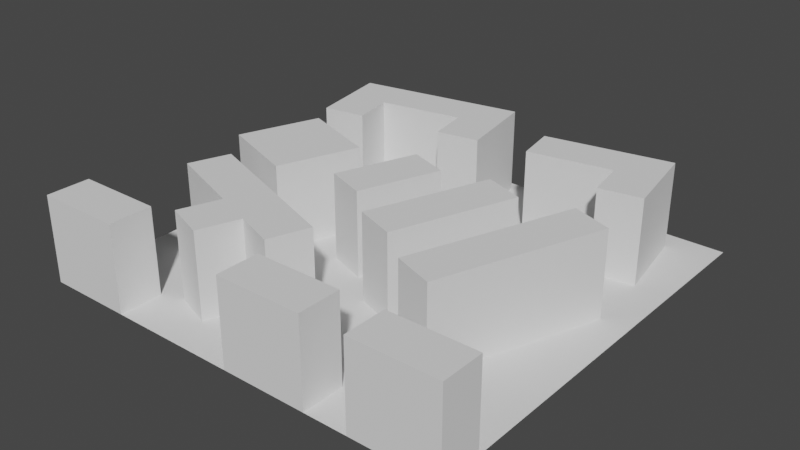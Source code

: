 # Source: sample-level.blend  (saved by Blender 3.5.10; exported with 4.5.12 LTS)
import bpy
from mathutils import Matrix  # noqa: F401  (used for matrix-valued properties, if any)

bpy.ops.wm.read_factory_settings(use_empty=True)
scene = bpy.context.scene
scene.name = 'Scene'

# ---- collections
col_collection = bpy.data.collections.new('Collection'); scene.collection.children.link(col_collection)

# ---- world
world_world = bpy.data.worlds.new('World'); scene.world = world_world
world_world.use_nodes = True; world_world.node_tree.nodes.clear()
_N = world_world.node_tree.nodes; _L = world_world.node_tree.links
n0 = _N.new('ShaderNodeOutputWorld'); n0.name = 'World Output'; n0.location = (300, 300)
n1 = _N.new('ShaderNodeBackground'); n1.name = 'Background'; n1.location = (10, 300)
n1.inputs[0].default_value = (0.05088, 0.05088, 0.05088, 1.0)
_L.new(n1.outputs[0], n0.inputs[0])
n0.is_active_output = True
world_world.color = (0.05088, 0.05088, 0.05088)
world_world.use_sun_shadow = False
world_world.sun_shadow_jitter_overblur = 0.0

# ---- meshes
me_plane = bpy.data.meshes.new('Plane')
me_plane.from_pydata([(-50.0, -50.0, 0.0), (50.0, -50.0, 0.0), (-50.0, 50.0, 0.0), (50.0, 50.0, 0.0)], [], [(0, 1, 3, 2)])
_uv = me_plane.uv_layers.new(name='UVMap')
_uv.uv.foreach_set('vector', [0.0, 0.0, 1.0, 0.0, 1.0, 1.0, 0.0, 1.0])
me_plane.update()
me_cube_001 = bpy.data.meshes.new('Cube.001')
me_cube_001.from_pydata([(-1.0, -1.0, -1.0), (-1.0, -1.0, 1.0), (-1.0, 1.0, -1.0), (-1.0, 1.0, 1.0), (1.0, -1.0, -1.0), (1.0, -1.0, 1.0), (1.0, 1.0, -1.0), (1.0, 1.0, 1.0)], [], [(0, 1, 3, 2), (2, 3, 7, 6), (6, 7, 5, 4), (4, 5, 1, 0), (2, 6, 4, 0), (7, 3, 1, 5)])
_uv = me_cube_001.uv_layers.new(name='UVMap')
_uv.uv.foreach_set('vector', [0.375, 0.0, 0.625, 0.0, 0.625, 0.25, 0.375, 0.25, 0.375, 0.25, 0.625, 0.25, 0.625, 0.5, 0.375, 0.5, 0.375, 0.5, 0.625, 0.5, 0.625, 0.75, 0.375, 0.75, 0.375, 0.75, 0.625, 0.75, 0.625, 1.0, 0.375, 1.0, 0.125, 0.5, 0.375, 0.5, 0.375, 0.75, 0.125, 0.75, 0.625, 0.5, 0.875, 0.5, 0.875, 0.75, 0.625, 0.75])
me_cube_001.update()
me_cube_002 = bpy.data.meshes.new('Cube.002')
me_cube_002.from_pydata([(-1.0, -1.0, -1.0), (-1.0, -1.0, 1.0), (-1.0, 1.0, -1.0), (-1.0, 1.0, 1.0), (1.0, -1.0, -1.0), (1.0, -1.0, 1.0), (1.0, 1.0, -1.0), (1.0, 1.0, 1.0)], [], [(0, 1, 3, 2), (2, 3, 7, 6), (6, 7, 5, 4), (4, 5, 1, 0), (2, 6, 4, 0), (7, 3, 1, 5)])
_uv = me_cube_002.uv_layers.new(name='UVMap')
_uv.uv.foreach_set('vector', [0.375, 0.0, 0.625, 0.0, 0.625, 0.25, 0.375, 0.25, 0.375, 0.25, 0.625, 0.25, 0.625, 0.5, 0.375, 0.5, 0.375, 0.5, 0.625, 0.5, 0.625, 0.75, 0.375, 0.75, 0.375, 0.75, 0.625, 0.75, 0.625, 1.0, 0.375, 1.0, 0.125, 0.5, 0.375, 0.5, 0.375, 0.75, 0.125, 0.75, 0.625, 0.5, 0.875, 0.5, 0.875, 0.75, 0.625, 0.75])
me_cube_002.update()
me_cube_003 = bpy.data.meshes.new('Cube.003')
me_cube_003.from_pydata([(-1.0, -1.0, -1.0), (-1.0, -1.0, 1.0), (-1.0, 1.0, -1.0), (-1.0, 1.0, 1.0), (1.0, -1.0, -1.0), (1.0, -1.0, 1.0), (1.0, 1.0, -1.0), (1.0, 1.0, 1.0)], [], [(0, 1, 3, 2), (2, 3, 7, 6), (6, 7, 5, 4), (4, 5, 1, 0), (2, 6, 4, 0), (7, 3, 1, 5)])
_uv = me_cube_003.uv_layers.new(name='UVMap')
_uv.uv.foreach_set('vector', [0.375, 0.0, 0.625, 0.0, 0.625, 0.25, 0.375, 0.25, 0.375, 0.25, 0.625, 0.25, 0.625, 0.5, 0.375, 0.5, 0.375, 0.5, 0.625, 0.5, 0.625, 0.75, 0.375, 0.75, 0.375, 0.75, 0.625, 0.75, 0.625, 1.0, 0.375, 1.0, 0.125, 0.5, 0.375, 0.5, 0.375, 0.75, 0.125, 0.75, 0.625, 0.5, 0.875, 0.5, 0.875, 0.75, 0.625, 0.75])
me_cube_003.update()
me_cube_004 = bpy.data.meshes.new('Cube.004')
me_cube_004.from_pydata([(-1.0, -1.0, -1.0), (-1.0, -1.0, 1.0), (-1.0, 1.0, -1.0), (-1.0, 1.0, 1.0), (1.0, -1.0, -1.0), (1.0, -1.0, 1.0), (1.0, 1.0, -1.0), (1.0, 1.0, 1.0)], [], [(0, 1, 3, 2), (2, 3, 7, 6), (6, 7, 5, 4), (4, 5, 1, 0), (2, 6, 4, 0), (7, 3, 1, 5)])
_uv = me_cube_004.uv_layers.new(name='UVMap')
_uv.uv.foreach_set('vector', [0.375, 0.0, 0.625, 0.0, 0.625, 0.25, 0.375, 0.25, 0.375, 0.25, 0.625, 0.25, 0.625, 0.5, 0.375, 0.5, 0.375, 0.5, 0.625, 0.5, 0.625, 0.75, 0.375, 0.75, 0.375, 0.75, 0.625, 0.75, 0.625, 1.0, 0.375, 1.0, 0.125, 0.5, 0.375, 0.5, 0.375, 0.75, 0.125, 0.75, 0.625, 0.5, 0.875, 0.5, 0.875, 0.75, 0.625, 0.75])
me_cube_004.update()
me_cube_005 = bpy.data.meshes.new('Cube.005')
me_cube_005.from_pydata([(-1.0, -1.0, -1.0), (-1.0, -1.0, 1.0), (-1.0, 1.0, -1.0), (-1.0, 1.0, 1.0), (1.0, -1.0, -1.0), (1.0, -1.0, 1.0), (1.0, 1.0, -1.0), (1.0, 1.0, 1.0)], [], [(0, 1, 3, 2), (2, 3, 7, 6), (6, 7, 5, 4), (4, 5, 1, 0), (2, 6, 4, 0), (7, 3, 1, 5)])
_uv = me_cube_005.uv_layers.new(name='UVMap')
_uv.uv.foreach_set('vector', [0.375, 0.0, 0.625, 0.0, 0.625, 0.25, 0.375, 0.25, 0.375, 0.25, 0.625, 0.25, 0.625, 0.5, 0.375, 0.5, 0.375, 0.5, 0.625, 0.5, 0.625, 0.75, 0.375, 0.75, 0.375, 0.75, 0.625, 0.75, 0.625, 1.0, 0.375, 1.0, 0.125, 0.5, 0.375, 0.5, 0.375, 0.75, 0.125, 0.75, 0.625, 0.5, 0.875, 0.5, 0.875, 0.75, 0.625, 0.75])
me_cube_005.update()
me_cube_006 = bpy.data.meshes.new('Cube.006')
me_cube_006.from_pydata([(-1.0, -1.0, -1.0), (-1.0, -1.0, 1.0), (-1.0, 1.0, -1.0), (-1.0, 1.0, 1.0), (1.0, -1.0, -1.0), (1.0, -1.0, 1.0), (1.0, 1.0, -1.0), (1.0, 1.0, 1.0)], [], [(0, 1, 3, 2), (2, 3, 7, 6), (6, 7, 5, 4), (4, 5, 1, 0), (2, 6, 4, 0), (7, 3, 1, 5)])
_uv = me_cube_006.uv_layers.new(name='UVMap')
_uv.uv.foreach_set('vector', [0.375, 0.0, 0.625, 0.0, 0.625, 0.25, 0.375, 0.25, 0.375, 0.25, 0.625, 0.25, 0.625, 0.5, 0.375, 0.5, 0.375, 0.5, 0.625, 0.5, 0.625, 0.75, 0.375, 0.75, 0.375, 0.75, 0.625, 0.75, 0.625, 1.0, 0.375, 1.0, 0.125, 0.5, 0.375, 0.5, 0.375, 0.75, 0.125, 0.75, 0.625, 0.5, 0.875, 0.5, 0.875, 0.75, 0.625, 0.75])
me_cube_006.update()
me_cube_007 = bpy.data.meshes.new('Cube.007')
me_cube_007.from_pydata([(-1.0, -1.0, -1.0), (-1.0, -1.0, 1.0), (-1.0, 1.0, -1.0), (-1.0, 1.0, 1.0), (1.0, -1.0, -1.0), (1.0, -1.0, 1.0), (1.0, 1.0, -1.0), (1.0, 1.0, 1.0)], [], [(0, 1, 3, 2), (2, 3, 7, 6), (6, 7, 5, 4), (4, 5, 1, 0), (2, 6, 4, 0), (7, 3, 1, 5)])
_uv = me_cube_007.uv_layers.new(name='UVMap')
_uv.uv.foreach_set('vector', [0.375, 0.0, 0.625, 0.0, 0.625, 0.25, 0.375, 0.25, 0.375, 0.25, 0.625, 0.25, 0.625, 0.5, 0.375, 0.5, 0.375, 0.5, 0.625, 0.5, 0.625, 0.75, 0.375, 0.75, 0.375, 0.75, 0.625, 0.75, 0.625, 1.0, 0.375, 1.0, 0.125, 0.5, 0.375, 0.5, 0.375, 0.75, 0.125, 0.75, 0.625, 0.5, 0.875, 0.5, 0.875, 0.75, 0.625, 0.75])
me_cube_007.update()
me_cube_008 = bpy.data.meshes.new('Cube.008')
me_cube_008.from_pydata([(-1.0, -1.0, -1.0), (-1.0, -1.0, 1.0), (-1.0, 1.0, -1.0), (-1.0, 1.0, 1.0), (1.0, -1.0, -1.0), (1.0, -1.0, 1.0), (1.0, 1.0, -1.0), (1.0, 1.0, 1.0), (0.3333, 1.0, -1.0), (-0.3333, 1.0, -1.0), (-0.3333, 1.0, 1.0), (0.3333, 1.0, 1.0), (-0.3333, -1.0, -1.0), (0.3333, -1.0, -1.0), (0.3333, -1.0, 1.0), (-0.3333, -1.0, 1.0), (1.0, -3.0, 1.0), (1.0, -3.0, -1.0), (0.3333, -3.0, -1.0), (0.3333, -3.0, 1.0)], [], [(0, 1, 3, 2), (8, 11, 7, 6), (6, 7, 5, 4), (12, 15, 1, 0), (8, 6, 4, 13), (10, 3, 1, 15), (7, 11, 14, 5), (11, 10, 15, 14), (2, 9, 12, 0), (9, 8, 13, 12), (13, 4, 17, 18), (13, 14, 15, 12), (2, 3, 10, 9), (9, 10, 11, 8), (17, 16, 19, 18), (14, 13, 18, 19), (4, 5, 16, 17), (5, 14, 19, 16)])
_uv = me_cube_008.uv_layers.new(name='UVMap')
_uv.uv.foreach_set('vector', [0.375, 0.0, 0.625, 0.0, 0.625, 0.25, 0.375, 0.25, 0.375, 0.4167, 0.625, 0.4167, 0.625, 0.5, 0.375, 0.5, 0.375, 0.5, 0.625, 0.5, 0.625, 0.75, 0.375, 0.75, 0.375, 0.9167, 0.625, 0.9167, 0.625, 1.0, 0.375, 1.0, 0.2917, 0.5, 0.375, 0.5, 0.375, 0.75, 0.2917, 0.75, 0.7917, 0.5, 0.875, 0.5, 0.875, 0.75, 0.7917, 0.75, 0.625, 0.5, 0.7083, 0.5, 0.7083, 0.75, 0.625, 0.75, 0.7083, 0.5, 0.7917, 0.5, 0.7917, 0.75, 0.7083, 0.75, 0.125, 0.5, 0.2083, 0.5, 0.2083, 0.75, 0.125, 0.75, 0.2083, 0.5, 0.2917, 0.5, 0.2917, 0.75, 0.2083, 0.75, 0.2917, 0.75, 0.375, 0.75, 0.375, 0.75, 0.2917, 0.75, 0.375, 0.8333, 0.625, 0.8333, 0.625, 0.9167, 0.375, 0.9167, 0.375, 0.25, 0.625, 0.25, 0.625, 0.3333, 0.375, 0.3333, 0.375, 0.3333, 0.625, 0.3333, 0.625, 0.4167, 0.375, 0.4167, 0.375, 0.75, 0.625, 0.75, 0.625, 0.8333, 0.375, 0.8333, 0.625, 0.8333, 0.375, 0.8333, 0.375, 0.8333, 0.625, 0.8333, 0.375, 0.75, 0.625, 0.75, 0.625, 0.75, 0.375, 0.75, 0.625, 0.75, 0.7083, 0.75, 0.7083, 0.75, 0.625, 0.75])
me_cube_008.update()
me_cube_009 = bpy.data.meshes.new('Cube.009')
me_cube_009.from_pydata([(-1.0, -1.0, -1.0), (-1.0, -1.0, 1.0), (-1.0, 1.0, -1.0), (-1.0, 1.0, 1.0), (1.0, -1.0, -1.0), (1.0, -1.0, 1.0), (1.0, 1.0, -1.0), (1.0, 1.0, 1.0), (0.5, 1.0, -1.0), (0.0, 1.0, -1.0), (-0.5, 1.0, -1.0), (-0.5, 1.0, 1.0), (0.0, 1.0, 1.0), (0.5, 1.0, 1.0), (-0.5, -1.0, -1.0), (0.0, -1.0, -1.0), (0.5, -1.0, -1.0), (0.5, -1.0, 1.0), (0.0, -1.0, 1.0), (-0.5, -1.0, 1.0), (-1.0, -3.0, -1.0), (-1.0, -3.0, 1.0), (1.0, -3.0, 1.0), (1.0, -3.0, -1.0), (0.5, -3.0, -1.0), (-0.5, -3.0, 1.0), (-0.5, -3.0, -1.0), (0.5, -3.0, 1.0)], [], [(0, 1, 3, 2), (8, 13, 7, 6), (6, 7, 5, 4), (4, 5, 22, 23), (8, 6, 4, 16), (11, 3, 1, 19), (7, 13, 17, 5), (13, 12, 18, 17), (12, 11, 19, 18), (2, 10, 14, 0), (10, 9, 15, 14), (9, 8, 16, 15), (19, 1, 21, 25), (16, 17, 18, 15), (15, 18, 19, 14), (2, 3, 11, 10), (10, 11, 12, 9), (9, 12, 13, 8), (26, 25, 21, 20), (23, 22, 27, 24), (0, 14, 26, 20), (1, 0, 20, 21), (14, 19, 25, 26), (5, 17, 27, 22), (16, 4, 23, 24), (17, 16, 24, 27)])
_uv = me_cube_009.uv_layers.new(name='UVMap')
_uv.uv.foreach_set('vector', [0.375, 0.0, 0.625, 0.0, 0.625, 0.25, 0.375, 0.25, 0.375, 0.4375, 0.625, 0.4375, 0.625, 0.5, 0.375, 0.5, 0.375, 0.5, 0.625, 0.5, 0.625, 0.75, 0.375, 0.75, 0.375, 0.75, 0.625, 0.75, 0.625, 0.75, 0.375, 0.75, 0.3125, 0.5, 0.375, 0.5, 0.375, 0.75, 0.3125, 0.75, 0.8125, 0.5, 0.875, 0.5, 0.875, 0.75, 0.8125, 0.75, 0.625, 0.5, 0.6875, 0.5, 0.6875, 0.75, 0.625, 0.75, 0.6875, 0.5, 0.75, 0.5, 0.75, 0.75, 0.6875, 0.75, 0.75, 0.5, 0.8125, 0.5, 0.8125, 0.75, 0.75, 0.75, 0.125, 0.5, 0.1875, 0.5, 0.1875, 0.75, 0.125, 0.75, 0.1875, 0.5, 0.25, 0.5, 0.25, 0.75, 0.1875, 0.75, 0.25, 0.5, 0.3125, 0.5, 0.3125, 0.75, 0.25, 0.75, 0.8125, 0.75, 0.875, 0.75, 0.875, 0.75, 0.8125, 0.75, 0.375, 0.8125, 0.625, 0.8125, 0.625, 0.875, 0.375, 0.875, 0.375, 0.875, 0.625, 0.875, 0.625, 0.9375, 0.375, 0.9375, 0.375, 0.25, 0.625, 0.25, 0.625, 0.3125, 0.375, 0.3125, 0.375, 0.3125, 0.625, 0.3125, 0.625, 0.375, 0.375, 0.375, 0.375, 0.375, 0.625, 0.375, 0.625, 0.4375, 0.375, 0.4375, 0.375, 0.9375, 0.625, 0.9375, 0.625, 1.0, 0.375, 1.0, 0.375, 0.75, 0.625, 0.75, 0.625, 0.8125, 0.375, 0.8125, 0.125, 0.75, 0.1875, 0.75, 0.1875, 0.75, 0.125, 0.75, 0.625, 0.0, 0.375, 0.0, 0.375, 0.0, 0.625, 0.0, 0.375, 0.9375, 0.625, 0.9375, 0.625, 0.9375, 0.375, 0.9375, 0.625, 0.75, 0.6875, 0.75, 0.6875, 0.75, 0.625, 0.75, 0.3125, 0.75, 0.375, 0.75, 0.375, 0.75, 0.3125, 0.75, 0.625, 0.8125, 0.375, 0.8125, 0.375, 0.8125, 0.625, 0.8125])
me_cube_009.update()
me_cube_010 = bpy.data.meshes.new('Cube.010')
me_cube_010.from_pydata([(-1.0, -1.0, -1.0), (-1.0, -1.0, 1.0), (-1.0, 1.0, -1.0), (-1.0, 1.0, 1.0), (1.0, -1.0, -1.0), (1.0, -1.0, 1.0), (1.0, 1.0, -1.0), (1.0, 1.0, 1.0), (0.5007, 1.0, -1.0), (0.0006849, 1.0, -1.0), (-0.4993, 1.0, -1.0), (-0.4993, 1.0, 1.0), (0.0006849, 1.0, 1.0), (0.5007, 1.0, 1.0), (-0.4993, -1.0, -1.0), (0.0006849, -1.0, -1.0), (0.5007, -1.0, -1.0), (0.5007, -1.0, 1.0), (0.0006849, -1.0, 1.0), (-0.4993, -1.0, 1.0), (0.0006849, -3.0, -1.0), (0.5007, -3.0, -1.0), (0.5007, -3.0, 1.0), (0.0006849, -3.0, 1.0)], [], [(0, 1, 3, 2), (8, 13, 7, 6), (6, 7, 5, 4), (14, 19, 1, 0), (8, 6, 4, 16), (11, 3, 1, 19), (7, 13, 17, 5), (13, 12, 18, 17), (12, 11, 19, 18), (2, 10, 14, 0), (10, 9, 15, 14), (9, 8, 16, 15), (4, 5, 17, 16), (17, 18, 23, 22), (15, 18, 19, 14), (2, 3, 11, 10), (10, 11, 12, 9), (9, 12, 13, 8), (21, 22, 23, 20), (15, 16, 21, 20), (18, 15, 20, 23), (16, 17, 22, 21)])
_uv = me_cube_010.uv_layers.new(name='UVMap')
_uv.uv.foreach_set('vector', [0.375, 0.0, 0.625, 0.0, 0.625, 0.25, 0.375, 0.25, 0.375, 0.4376, 0.625, 0.4376, 0.625, 0.5, 0.375, 0.5, 0.375, 0.5, 0.625, 0.5, 0.625, 0.75, 0.375, 0.75, 0.375, 0.9374, 0.625, 0.9374, 0.625, 1.0, 0.375, 1.0, 0.3126, 0.5, 0.375, 0.5, 0.375, 0.75, 0.3126, 0.75, 0.8124, 0.5, 0.875, 0.5, 0.875, 0.75, 0.8124, 0.75, 0.625, 0.5, 0.6874, 0.5, 0.6874, 0.75, 0.625, 0.75, 0.6874, 0.5, 0.7499, 0.5, 0.7499, 0.75, 0.6874, 0.75, 0.7499, 0.5, 0.8124, 0.5, 0.8124, 0.75, 0.7499, 0.75, 0.125, 0.5, 0.1876, 0.5, 0.1876, 0.75, 0.125, 0.75, 0.1876, 0.5, 0.2501, 0.5, 0.2501, 0.75, 0.1876, 0.75, 0.2501, 0.5, 0.3126, 0.5, 0.3126, 0.75, 0.2501, 0.75, 0.375, 0.75, 0.625, 0.75, 0.625, 0.8124, 0.375, 0.8124, 0.6874, 0.75, 0.7499, 0.75, 0.7499, 0.75, 0.6874, 0.75, 0.375, 0.8749, 0.625, 0.8749, 0.625, 0.9374, 0.375, 0.9374, 0.375, 0.25, 0.625, 0.25, 0.625, 0.3126, 0.375, 0.3126, 0.375, 0.3126, 0.625, 0.3126, 0.625, 0.3751, 0.375, 0.3751, 0.375, 0.3751, 0.625, 0.3751, 0.625, 0.4376, 0.375, 0.4376, 0.375, 0.8124, 0.625, 0.8124, 0.625, 0.8749, 0.375, 0.8749, 0.2501, 0.75, 0.3126, 0.75, 0.3126, 0.75, 0.2501, 0.75, 0.625, 0.8749, 0.375, 0.8749, 0.375, 0.8749, 0.625, 0.8749, 0.375, 0.8124, 0.625, 0.8124, 0.625, 0.8124, 0.375, 0.8124])
me_cube_010.update()

# ---- objects
ob_plane = bpy.data.objects.new('Plane', me_plane)
ob_cube = bpy.data.objects.new('Cube', me_cube_001)
ob_cube_001 = bpy.data.objects.new('Cube.001', me_cube_002)
ob_cube_002 = bpy.data.objects.new('Cube.002', me_cube_003)
ob_cube_003 = bpy.data.objects.new('Cube.003', me_cube_004)
ob_cube_004 = bpy.data.objects.new('Cube.004', me_cube_005)
ob_cube_005 = bpy.data.objects.new('Cube.005', me_cube_006)
ob_cube_006 = bpy.data.objects.new('Cube.006', me_cube_007)
ob_cube_007 = bpy.data.objects.new('Cube.007', me_cube_008)
ob_cube_008 = bpy.data.objects.new('Cube.008', me_cube_009)
ob_cube_009 = bpy.data.objects.new('Cube.009', me_cube_010)

# ---- transforms, parenting, visibility, modifiers, constraints
ob_plane.location = (0.0, 0.0, 0.0)
ob_cube.location = (-40.0, -45.0, 10.0)
ob_cube.scale = (10.0, 5.0, 10.0)
ob_cube_001.location = (10.0, -45.0, 10.0)
ob_cube_001.scale = (10.0, 5.0, 10.0)
ob_cube_002.location = (40.0, -45.0, 10.0)
ob_cube_002.scale = (10.0, 5.0, 10.0)
ob_cube_003.location = (-5.0, 2.0, 10.0)
ob_cube_003.rotation_euler = (0.0, -0.0, 1.222)
ob_cube_003.scale = (10.0, 5.0, 10.0)
ob_cube_004.location = (13.0, -3.0, 10.0)
ob_cube_004.rotation_euler = (0.0, -0.0, 1.222)
ob_cube_004.scale = (15.0, 5.0, 10.0)
ob_cube_005.location = (32.0, -8.0, 10.0)
ob_cube_005.rotation_euler = (0.0, -0.0, 1.222)
ob_cube_005.scale = (20.0, 5.0, 10.0)
ob_cube_006.location = (-31.0, 2.0, 10.0)
ob_cube_006.rotation_euler = (0.0, -0.0, 1.222)
ob_cube_006.scale = (10.0, 10.0, 10.0)
ob_cube_007.location = (25.0, 37.0, 10.0)
ob_cube_007.rotation_euler = (0.0, -0.0, 0.1745)
ob_cube_007.scale = (15.0, 5.0, 10.0)
ob_cube_008.location = (-23.0, 39.0, 10.0)
ob_cube_008.rotation_euler = (0.0, -0.0, 0.1745)
ob_cube_008.scale = (20.0, 5.0, 10.0)
ob_cube_009.location = (-20.0, -24.0, 10.0)
ob_cube_009.rotation_euler = (0.0, -0.0, -0.3491)
ob_cube_009.scale = (20.0, 5.0, 10.0)

# ---- collection membership
col_collection.objects.link(ob_plane)
col_collection.objects.link(ob_cube)
col_collection.objects.link(ob_cube_001)
col_collection.objects.link(ob_cube_002)
col_collection.objects.link(ob_cube_003)
col_collection.objects.link(ob_cube_004)
col_collection.objects.link(ob_cube_005)
col_collection.objects.link(ob_cube_006)
col_collection.objects.link(ob_cube_007)
col_collection.objects.link(ob_cube_008)
col_collection.objects.link(ob_cube_009)

# ---- scene / render settings (as saved in the file)
scene.frame_start = 1; scene.frame_end = 250; scene.frame_set(1)
scene.render.engine = 'BLENDER_EEVEE_NEXT'
scene.cycles.sampling_pattern = 'TABULATED_SOBOL'
scene.view_settings.view_transform = 'Filmic'
bpy.context.view_layer.update()

# ---- added for rendering (the .blend has no active camera and no usable light): camera, sun
cam_auto = bpy.data.cameras.new('AutoCamera')
cam_auto.lens = 50.0
cam_auto.sensor_width = 36.0
cam_auto.clip_end = 2319.2
ob_auto_camera = bpy.data.objects.new('AutoCamera', cam_auto)
scene.collection.objects.link(ob_auto_camera)
ob_auto_camera.location = (132.149, -158.578, 115.719)
ob_auto_camera.rotation_euler = (1.09748, -7.21219e-08, 0.694738)
scene.camera = ob_auto_camera
light_auto_sun = bpy.data.lights.new('AutoSun', 'SUN')
light_auto_sun.energy = 3.0
light_auto_sun.angle = 0.0523599
ob_auto_sun = bpy.data.objects.new('AutoSun', light_auto_sun)
scene.collection.objects.link(ob_auto_sun)
ob_auto_sun.rotation_euler = (0.872665, 0.174533, 0.523599)
bpy.context.view_layer.update()
